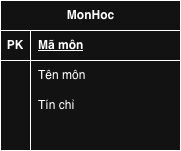

The diagram above was exported from draw.io. Its source (the exported page's mxGraphModel, read from the mxfile embedded in the PNG):
<mxGraphModel dx="964" dy="663" grid="1" gridSize="10" guides="1" tooltips="1" connect="1" arrows="1" fold="1" page="1" pageScale="1" pageWidth="850" pageHeight="1100" math="0" shadow="0">
  <root>
    <mxCell id="0" />
    <mxCell id="1" parent="0" />
    <mxCell id="2WJr1Hc-Q2PCZiXBvvei-9" parent="1" style="shape=table;startSize=30;container=1;collapsible=1;childLayout=tableLayout;fixedRows=1;rowLines=0;fontStyle=1;align=center;resizeLast=1;html=1;" value="MonHoc" vertex="1">
      <mxGeometry height="150" width="180" x="280" y="190" as="geometry" />
    </mxCell>
    <mxCell id="2WJr1Hc-Q2PCZiXBvvei-10" parent="2WJr1Hc-Q2PCZiXBvvei-9" style="shape=tableRow;horizontal=0;startSize=0;swimlaneHead=0;swimlaneBody=0;fillColor=none;collapsible=0;dropTarget=0;points=[[0,0.5],[1,0.5]];portConstraint=eastwest;top=0;left=0;right=0;bottom=1;" value="" vertex="1">
      <mxGeometry height="30" width="180" y="30" as="geometry" />
    </mxCell>
    <mxCell id="2WJr1Hc-Q2PCZiXBvvei-11" parent="2WJr1Hc-Q2PCZiXBvvei-10" style="shape=partialRectangle;connectable=0;fillColor=none;top=0;left=0;bottom=0;right=0;fontStyle=1;overflow=hidden;whiteSpace=wrap;html=1;" value="PK" vertex="1">
      <mxGeometry height="30" width="30" as="geometry">
        <mxRectangle height="30" width="30" as="alternateBounds" />
      </mxGeometry>
    </mxCell>
    <mxCell id="2WJr1Hc-Q2PCZiXBvvei-12" parent="2WJr1Hc-Q2PCZiXBvvei-10" style="shape=partialRectangle;connectable=0;fillColor=none;top=0;left=0;bottom=0;right=0;align=left;spacingLeft=6;fontStyle=5;overflow=hidden;whiteSpace=wrap;html=1;" value="Mã môn" vertex="1">
      <mxGeometry height="30" width="150" x="30" as="geometry">
        <mxRectangle height="30" width="150" as="alternateBounds" />
      </mxGeometry>
    </mxCell>
    <mxCell id="2WJr1Hc-Q2PCZiXBvvei-13" parent="2WJr1Hc-Q2PCZiXBvvei-9" style="shape=tableRow;horizontal=0;startSize=0;swimlaneHead=0;swimlaneBody=0;fillColor=none;collapsible=0;dropTarget=0;points=[[0,0.5],[1,0.5]];portConstraint=eastwest;top=0;left=0;right=0;bottom=0;" value="" vertex="1">
      <mxGeometry height="30" width="180" y="60" as="geometry" />
    </mxCell>
    <mxCell id="2WJr1Hc-Q2PCZiXBvvei-14" parent="2WJr1Hc-Q2PCZiXBvvei-13" style="shape=partialRectangle;connectable=0;fillColor=none;top=0;left=0;bottom=0;right=0;editable=1;overflow=hidden;whiteSpace=wrap;html=1;" value="" vertex="1">
      <mxGeometry height="30" width="30" as="geometry">
        <mxRectangle height="30" width="30" as="alternateBounds" />
      </mxGeometry>
    </mxCell>
    <mxCell id="2WJr1Hc-Q2PCZiXBvvei-15" parent="2WJr1Hc-Q2PCZiXBvvei-13" style="shape=partialRectangle;connectable=0;fillColor=none;top=0;left=0;bottom=0;right=0;align=left;spacingLeft=6;overflow=hidden;whiteSpace=wrap;html=1;" value="Tên môn" vertex="1">
      <mxGeometry height="30" width="150" x="30" as="geometry">
        <mxRectangle height="30" width="150" as="alternateBounds" />
      </mxGeometry>
    </mxCell>
    <mxCell id="2WJr1Hc-Q2PCZiXBvvei-16" parent="2WJr1Hc-Q2PCZiXBvvei-9" style="shape=tableRow;horizontal=0;startSize=0;swimlaneHead=0;swimlaneBody=0;fillColor=none;collapsible=0;dropTarget=0;points=[[0,0.5],[1,0.5]];portConstraint=eastwest;top=0;left=0;right=0;bottom=0;" value="" vertex="1">
      <mxGeometry height="30" width="180" y="90" as="geometry" />
    </mxCell>
    <mxCell id="2WJr1Hc-Q2PCZiXBvvei-17" parent="2WJr1Hc-Q2PCZiXBvvei-16" style="shape=partialRectangle;connectable=0;fillColor=none;top=0;left=0;bottom=0;right=0;editable=1;overflow=hidden;whiteSpace=wrap;html=1;" value="" vertex="1">
      <mxGeometry height="30" width="30" as="geometry">
        <mxRectangle height="30" width="30" as="alternateBounds" />
      </mxGeometry>
    </mxCell>
    <mxCell id="2WJr1Hc-Q2PCZiXBvvei-18" parent="2WJr1Hc-Q2PCZiXBvvei-16" style="shape=partialRectangle;connectable=0;fillColor=none;top=0;left=0;bottom=0;right=0;align=left;spacingLeft=6;overflow=hidden;whiteSpace=wrap;html=1;" value="Tín chỉ" vertex="1">
      <mxGeometry height="30" width="150" x="30" as="geometry">
        <mxRectangle height="30" width="150" as="alternateBounds" />
      </mxGeometry>
    </mxCell>
    <mxCell id="2WJr1Hc-Q2PCZiXBvvei-19" parent="2WJr1Hc-Q2PCZiXBvvei-9" style="shape=tableRow;horizontal=0;startSize=0;swimlaneHead=0;swimlaneBody=0;fillColor=none;collapsible=0;dropTarget=0;points=[[0,0.5],[1,0.5]];portConstraint=eastwest;top=0;left=0;right=0;bottom=0;" value="" vertex="1">
      <mxGeometry height="30" width="180" y="120" as="geometry" />
    </mxCell>
    <mxCell id="2WJr1Hc-Q2PCZiXBvvei-20" parent="2WJr1Hc-Q2PCZiXBvvei-19" style="shape=partialRectangle;connectable=0;fillColor=none;top=0;left=0;bottom=0;right=0;editable=1;overflow=hidden;whiteSpace=wrap;html=1;" value="" vertex="1">
      <mxGeometry height="30" width="30" as="geometry">
        <mxRectangle height="30" width="30" as="alternateBounds" />
      </mxGeometry>
    </mxCell>
    <mxCell id="2WJr1Hc-Q2PCZiXBvvei-21" parent="2WJr1Hc-Q2PCZiXBvvei-19" style="shape=partialRectangle;connectable=0;fillColor=none;top=0;left=0;bottom=0;right=0;align=left;spacingLeft=6;overflow=hidden;whiteSpace=wrap;html=1;" value="" vertex="1">
      <mxGeometry height="30" width="150" x="30" as="geometry">
        <mxRectangle height="30" width="150" as="alternateBounds" />
      </mxGeometry>
    </mxCell>
  </root>
</mxGraphModel>